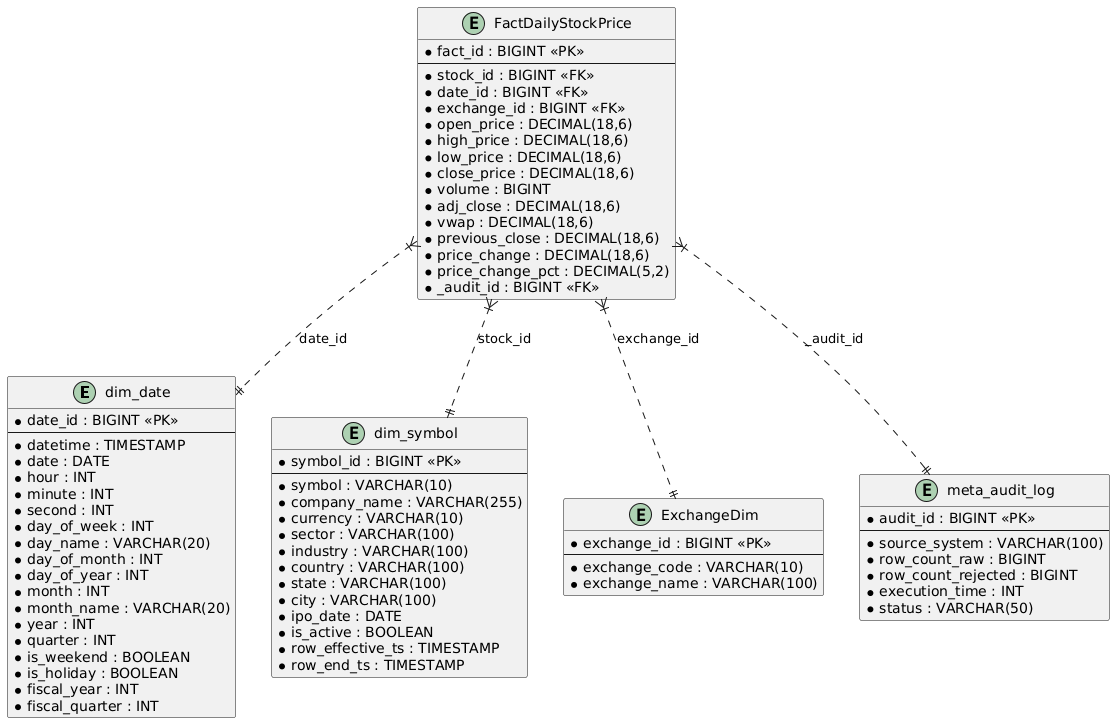

The diagram above was rendered by PlantUML. Its source (embedded in the PNG):
@startuml
entity "dim_date" {
    * date_id : BIGINT <<PK>>
--
    * datetime : TIMESTAMP
    * date : DATE
    * hour : INT
    * minute : INT
    * second : INT
    * day_of_week : INT
    * day_name : VARCHAR(20)
    * day_of_month : INT
    * day_of_year : INT
    * month : INT
    * month_name : VARCHAR(20)
    * year : INT
    * quarter : INT
    * is_weekend : BOOLEAN
    * is_holiday : BOOLEAN
    * fiscal_year : INT
    * fiscal_quarter : INT
}

entity "dim_symbol" {
    * symbol_id : BIGINT <<PK>>
--
    * symbol : VARCHAR(10)
    * company_name : VARCHAR(255)
    * currency : VARCHAR(10)
    * sector : VARCHAR(100)
    * industry : VARCHAR(100)
    * country : VARCHAR(100)
    * state : VARCHAR(100)
    * city : VARCHAR(100)
    * ipo_date : DATE 
    * is_active : BOOLEAN
    * row_effective_ts : TIMESTAMP
    * row_end_ts : TIMESTAMP
}

entity "ExchangeDim" {
    * exchange_id : BIGINT <<PK>>
--
    * exchange_code : VARCHAR(10)
    * exchange_name : VARCHAR(100)
}

entity "FactDailyStockPrice" {
    * fact_id : BIGINT <<PK>>
--
    * stock_id : BIGINT <<FK>>
    * date_id : BIGINT <<FK>>
    * exchange_id : BIGINT <<FK>>
    * open_price : DECIMAL(18,6)
    * high_price : DECIMAL(18,6)
    * low_price : DECIMAL(18,6)
    * close_price : DECIMAL(18,6)
    * volume : BIGINT
    * adj_close : DECIMAL(18,6)
    * vwap : DECIMAL(18,6)
    * previous_close : DECIMAL(18,6)
    * price_change : DECIMAL(18,6)
    * price_change_pct : DECIMAL(5,2)
    * _audit_id : BIGINT <<FK>>
}

entity "meta_audit_log" {
    * audit_id : BIGINT <<PK>>
--
    * source_system : VARCHAR(100)
    * row_count_raw : BIGINT
    * row_count_rejected : BIGINT
    * execution_time : INT
    * status : VARCHAR(50)
}

FactDailyStockPrice }|..|| dim_date : "date_id"
FactDailyStockPrice }|..|| dim_symbol : "stock_id"
FactDailyStockPrice }|..|| ExchangeDim : "exchange_id"
FactDailyStockPrice }|..|| meta_audit_log : "_audit_id"
@enduml